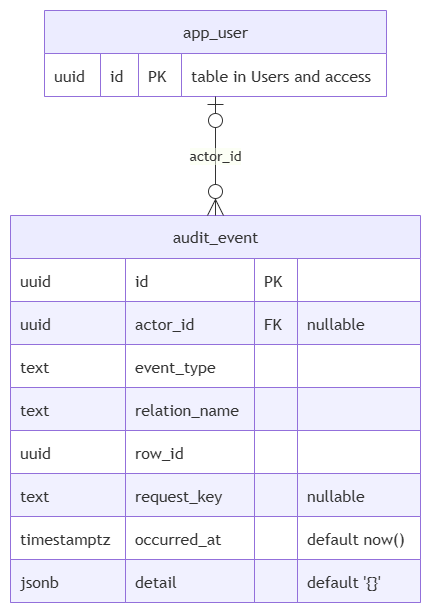

The diagram above was exported from draw.io. Its source (the exported page's mxGraphModel, read from the mxfile embedded in the PNG):
<mxGraphModel dx="783" dy="651" grid="1" gridSize="10" guides="1" tooltips="1" connect="1" arrows="1" fold="1" page="1" pageScale="1" pageWidth="850" pageHeight="1100" math="0" shadow="0">
  <root>
    <mxCell id="0" />
    <mxCell id="1" parent="0" />
    <UserObject label="" mermaidData="{&#10;  &quot;data&quot;: &quot;%% Sonder Iteration 1 schema (revision 3), generated from docs/db/iteration1/sonder_iteration1.dbml\n%% Keys: PK primary key, FK foreign key, UK unique. Comments: composite uniques, nullable columns, defaults.\n%% Not shown: CHECK constraints, triggers, secondary indexes, the step_support view (see the plan).\n%% Group: Audit (1 tables). Tables from other groups are shown as id-only stubs.\nerDiagram\n  audit_event {\n    uuid id PK\n    uuid actor_id FK \&quot;nullable\&quot;\n    text event_type\n    text relation_name\n    uuid row_id\n    text request_key \&quot;nullable\&quot;\n    timestamptz occurred_at \&quot;default now()\&quot;\n    jsonb detail \&quot;default '{}'\&quot;\n  }\n  %% ---- referenced tables from other groups\n  app_user {\n    uuid id PK \&quot;table in Users and access\&quot;\n  }\n  %% ---- relationships (label = foreign-key column)\n  app_user |o--o{ audit_event : \&quot;actor_id\&quot;\n&quot;,&#10;  &quot;config&quot;: null&#10;}" id="50">
      <mxCell connectable="0" parent="1" style="group;transparentBounds=1;editIcon=1;lockedGroup=0;groupPadding=10;" vertex="1">
        <mxGeometry as="geometry" />
      </mxCell>
    </UserObject>
    <UserObject label="audit_event" mermaidId="n:audit_event" mermaidBaseStyle="shape=table;startSize=43;container=1;collapsible=0;childLayout=tableLayout;fixedRows=1;rowLines=1;fontSize=16;fontFamily=Trebuchet MS,Verdana,Arial,sans-serif;strokeWidth=1;align=center;resizeLast=1;html=1;fillColor=light-dark(#ECECFF,#1f2020);strokeColor=light-dark(#9370DB,#cccccc);fontColor=light-dark(#333333,#cccccc);" mermaidBaseValue="audit_event" id="2">
      <mxCell parent="50" style="shape=table;startSize=43;container=1;collapsible=0;childLayout=tableLayout;fixedRows=1;rowLines=1;fontSize=16;fontFamily=Trebuchet MS,Verdana,Arial,sans-serif;strokeWidth=1;align=center;resizeLast=1;html=1;fillColor=light-dark(#ECECFF,#1f2020);strokeColor=light-dark(#9370DB,#cccccc);fontColor=light-dark(#333333,#cccccc);" vertex="1">
        <mxGeometry height="387" width="410" x="10" y="215" as="geometry" />
      </mxCell>
    </UserObject>
    <mxCell id="3" parent="2" style="shape=tableRow;horizontal=0;startSize=0;swimlaneHead=0;swimlaneBody=1;fillColor=light-dark(#ffffff,#1f2020);strokeColor=inherit;strokeWidth=1;collapsible=0;dropTarget=0;points=[[0,0.5],[1,0.5]];portConstraint=eastwest;top=0;left=0;right=0;bottom=0;" vertex="1">
      <mxGeometry height="43" width="410" y="43" as="geometry" />
    </mxCell>
    <mxCell id="4" parent="3" style="shape=partialRectangle;connectable=0;fillColor=none;strokeColor=light-dark(#9370DB,#cccccc);strokeWidth=1;fontColor=light-dark(#333333,#cccccc);fontFamily=Trebuchet MS,Verdana,Arial,sans-serif;top=1;left=1;bottom=1;right=1;align=left;spacingLeft=8;overflow=hidden;fontSize=16;" value="uuid" vertex="1">
      <mxGeometry height="43" width="115" as="geometry" />
    </mxCell>
    <mxCell id="5" parent="3" style="shape=partialRectangle;connectable=0;fillColor=none;strokeColor=light-dark(#9370DB,#cccccc);strokeWidth=1;fontColor=light-dark(#333333,#cccccc);fontFamily=Trebuchet MS,Verdana,Arial,sans-serif;top=1;left=1;bottom=1;right=1;align=left;spacingLeft=8;overflow=hidden;fontSize=16;" value="id" vertex="1">
      <mxGeometry height="43" width="129" x="115" as="geometry" />
    </mxCell>
    <mxCell id="6" parent="3" style="shape=partialRectangle;connectable=0;fillColor=none;strokeColor=light-dark(#9370DB,#cccccc);strokeWidth=1;fontColor=light-dark(#333333,#cccccc);fontFamily=Trebuchet MS,Verdana,Arial,sans-serif;top=1;left=1;bottom=1;right=1;align=left;spacingLeft=8;overflow=hidden;fontSize=16;" value="PK" vertex="1">
      <mxGeometry height="43" width="43" x="244" as="geometry" />
    </mxCell>
    <mxCell id="7" parent="3" style="shape=partialRectangle;connectable=0;fillColor=none;strokeColor=light-dark(#9370DB,#cccccc);strokeWidth=1;fontColor=light-dark(#333333,#cccccc);fontFamily=Trebuchet MS,Verdana,Arial,sans-serif;top=1;left=1;bottom=1;right=1;align=left;spacingLeft=8;overflow=hidden;fontSize=16;" value="" vertex="1">
      <mxGeometry height="43" width="123" x="287" as="geometry" />
    </mxCell>
    <mxCell id="8" parent="2" style="shape=tableRow;horizontal=0;startSize=0;swimlaneHead=0;swimlaneBody=1;fillColor=light-dark(#F1F1FF,#1f2020);strokeColor=inherit;strokeWidth=1;collapsible=0;dropTarget=0;points=[[0,0.5],[1,0.5]];portConstraint=eastwest;top=0;left=0;right=0;bottom=0;" vertex="1">
      <mxGeometry height="43" width="410" y="86" as="geometry" />
    </mxCell>
    <mxCell id="9" parent="8" style="shape=partialRectangle;connectable=0;fillColor=none;strokeColor=light-dark(#9370DB,#cccccc);strokeWidth=1;fontColor=light-dark(#333333,#cccccc);fontFamily=Trebuchet MS,Verdana,Arial,sans-serif;top=1;left=1;bottom=1;right=1;align=left;spacingLeft=8;overflow=hidden;fontSize=16;" value="uuid" vertex="1">
      <mxGeometry height="43" width="115" as="geometry" />
    </mxCell>
    <mxCell id="10" parent="8" style="shape=partialRectangle;connectable=0;fillColor=none;strokeColor=light-dark(#9370DB,#cccccc);strokeWidth=1;fontColor=light-dark(#333333,#cccccc);fontFamily=Trebuchet MS,Verdana,Arial,sans-serif;top=1;left=1;bottom=1;right=1;align=left;spacingLeft=8;overflow=hidden;fontSize=16;" value="actor_id" vertex="1">
      <mxGeometry height="43" width="129" x="115" as="geometry" />
    </mxCell>
    <mxCell id="11" parent="8" style="shape=partialRectangle;connectable=0;fillColor=none;strokeColor=light-dark(#9370DB,#cccccc);strokeWidth=1;fontColor=light-dark(#333333,#cccccc);fontFamily=Trebuchet MS,Verdana,Arial,sans-serif;top=1;left=1;bottom=1;right=1;align=left;spacingLeft=8;overflow=hidden;fontSize=16;" value="FK" vertex="1">
      <mxGeometry height="43" width="43" x="244" as="geometry" />
    </mxCell>
    <mxCell id="12" parent="8" style="shape=partialRectangle;connectable=0;fillColor=none;strokeColor=light-dark(#9370DB,#cccccc);strokeWidth=1;fontColor=light-dark(#333333,#cccccc);fontFamily=Trebuchet MS,Verdana,Arial,sans-serif;top=1;left=1;bottom=1;right=1;align=left;spacingLeft=8;overflow=hidden;fontSize=16;" value="nullable" vertex="1">
      <mxGeometry height="43" width="123" x="287" as="geometry" />
    </mxCell>
    <mxCell id="13" parent="2" style="shape=tableRow;horizontal=0;startSize=0;swimlaneHead=0;swimlaneBody=1;fillColor=light-dark(#ffffff,#1f2020);strokeColor=inherit;strokeWidth=1;collapsible=0;dropTarget=0;points=[[0,0.5],[1,0.5]];portConstraint=eastwest;top=0;left=0;right=0;bottom=0;" vertex="1">
      <mxGeometry height="43" width="410" y="129" as="geometry" />
    </mxCell>
    <mxCell id="14" parent="13" style="shape=partialRectangle;connectable=0;fillColor=none;strokeColor=light-dark(#9370DB,#cccccc);strokeWidth=1;fontColor=light-dark(#333333,#cccccc);fontFamily=Trebuchet MS,Verdana,Arial,sans-serif;top=1;left=1;bottom=1;right=1;align=left;spacingLeft=8;overflow=hidden;fontSize=16;" value="text" vertex="1">
      <mxGeometry height="43" width="115" as="geometry" />
    </mxCell>
    <mxCell id="15" parent="13" style="shape=partialRectangle;connectable=0;fillColor=none;strokeColor=light-dark(#9370DB,#cccccc);strokeWidth=1;fontColor=light-dark(#333333,#cccccc);fontFamily=Trebuchet MS,Verdana,Arial,sans-serif;top=1;left=1;bottom=1;right=1;align=left;spacingLeft=8;overflow=hidden;fontSize=16;" value="event_type" vertex="1">
      <mxGeometry height="43" width="129" x="115" as="geometry" />
    </mxCell>
    <mxCell id="16" parent="13" style="shape=partialRectangle;connectable=0;fillColor=none;strokeColor=light-dark(#9370DB,#cccccc);strokeWidth=1;fontColor=light-dark(#333333,#cccccc);fontFamily=Trebuchet MS,Verdana,Arial,sans-serif;top=1;left=1;bottom=1;right=1;align=left;spacingLeft=8;overflow=hidden;fontSize=16;" value="" vertex="1">
      <mxGeometry height="43" width="43" x="244" as="geometry" />
    </mxCell>
    <mxCell id="17" parent="13" style="shape=partialRectangle;connectable=0;fillColor=none;strokeColor=light-dark(#9370DB,#cccccc);strokeWidth=1;fontColor=light-dark(#333333,#cccccc);fontFamily=Trebuchet MS,Verdana,Arial,sans-serif;top=1;left=1;bottom=1;right=1;align=left;spacingLeft=8;overflow=hidden;fontSize=16;" value="" vertex="1">
      <mxGeometry height="43" width="123" x="287" as="geometry" />
    </mxCell>
    <mxCell id="18" parent="2" style="shape=tableRow;horizontal=0;startSize=0;swimlaneHead=0;swimlaneBody=1;fillColor=light-dark(#F1F1FF,#1f2020);strokeColor=inherit;strokeWidth=1;collapsible=0;dropTarget=0;points=[[0,0.5],[1,0.5]];portConstraint=eastwest;top=0;left=0;right=0;bottom=0;" vertex="1">
      <mxGeometry height="43" width="410" y="172" as="geometry" />
    </mxCell>
    <mxCell id="19" parent="18" style="shape=partialRectangle;connectable=0;fillColor=none;strokeColor=light-dark(#9370DB,#cccccc);strokeWidth=1;fontColor=light-dark(#333333,#cccccc);fontFamily=Trebuchet MS,Verdana,Arial,sans-serif;top=1;left=1;bottom=1;right=1;align=left;spacingLeft=8;overflow=hidden;fontSize=16;" value="text" vertex="1">
      <mxGeometry height="43" width="115" as="geometry" />
    </mxCell>
    <mxCell id="20" parent="18" style="shape=partialRectangle;connectable=0;fillColor=none;strokeColor=light-dark(#9370DB,#cccccc);strokeWidth=1;fontColor=light-dark(#333333,#cccccc);fontFamily=Trebuchet MS,Verdana,Arial,sans-serif;top=1;left=1;bottom=1;right=1;align=left;spacingLeft=8;overflow=hidden;fontSize=16;" value="relation_name" vertex="1">
      <mxGeometry height="43" width="129" x="115" as="geometry" />
    </mxCell>
    <mxCell id="21" parent="18" style="shape=partialRectangle;connectable=0;fillColor=none;strokeColor=light-dark(#9370DB,#cccccc);strokeWidth=1;fontColor=light-dark(#333333,#cccccc);fontFamily=Trebuchet MS,Verdana,Arial,sans-serif;top=1;left=1;bottom=1;right=1;align=left;spacingLeft=8;overflow=hidden;fontSize=16;" value="" vertex="1">
      <mxGeometry height="43" width="43" x="244" as="geometry" />
    </mxCell>
    <mxCell id="22" parent="18" style="shape=partialRectangle;connectable=0;fillColor=none;strokeColor=light-dark(#9370DB,#cccccc);strokeWidth=1;fontColor=light-dark(#333333,#cccccc);fontFamily=Trebuchet MS,Verdana,Arial,sans-serif;top=1;left=1;bottom=1;right=1;align=left;spacingLeft=8;overflow=hidden;fontSize=16;" value="" vertex="1">
      <mxGeometry height="43" width="123" x="287" as="geometry" />
    </mxCell>
    <mxCell id="23" parent="2" style="shape=tableRow;horizontal=0;startSize=0;swimlaneHead=0;swimlaneBody=1;fillColor=light-dark(#ffffff,#1f2020);strokeColor=inherit;strokeWidth=1;collapsible=0;dropTarget=0;points=[[0,0.5],[1,0.5]];portConstraint=eastwest;top=0;left=0;right=0;bottom=0;" vertex="1">
      <mxGeometry height="43" width="410" y="215" as="geometry" />
    </mxCell>
    <mxCell id="24" parent="23" style="shape=partialRectangle;connectable=0;fillColor=none;strokeColor=light-dark(#9370DB,#cccccc);strokeWidth=1;fontColor=light-dark(#333333,#cccccc);fontFamily=Trebuchet MS,Verdana,Arial,sans-serif;top=1;left=1;bottom=1;right=1;align=left;spacingLeft=8;overflow=hidden;fontSize=16;" value="uuid" vertex="1">
      <mxGeometry height="43" width="115" as="geometry" />
    </mxCell>
    <mxCell id="25" parent="23" style="shape=partialRectangle;connectable=0;fillColor=none;strokeColor=light-dark(#9370DB,#cccccc);strokeWidth=1;fontColor=light-dark(#333333,#cccccc);fontFamily=Trebuchet MS,Verdana,Arial,sans-serif;top=1;left=1;bottom=1;right=1;align=left;spacingLeft=8;overflow=hidden;fontSize=16;" value="row_id" vertex="1">
      <mxGeometry height="43" width="129" x="115" as="geometry" />
    </mxCell>
    <mxCell id="26" parent="23" style="shape=partialRectangle;connectable=0;fillColor=none;strokeColor=light-dark(#9370DB,#cccccc);strokeWidth=1;fontColor=light-dark(#333333,#cccccc);fontFamily=Trebuchet MS,Verdana,Arial,sans-serif;top=1;left=1;bottom=1;right=1;align=left;spacingLeft=8;overflow=hidden;fontSize=16;" value="" vertex="1">
      <mxGeometry height="43" width="43" x="244" as="geometry" />
    </mxCell>
    <mxCell id="27" parent="23" style="shape=partialRectangle;connectable=0;fillColor=none;strokeColor=light-dark(#9370DB,#cccccc);strokeWidth=1;fontColor=light-dark(#333333,#cccccc);fontFamily=Trebuchet MS,Verdana,Arial,sans-serif;top=1;left=1;bottom=1;right=1;align=left;spacingLeft=8;overflow=hidden;fontSize=16;" value="" vertex="1">
      <mxGeometry height="43" width="123" x="287" as="geometry" />
    </mxCell>
    <mxCell id="28" parent="2" style="shape=tableRow;horizontal=0;startSize=0;swimlaneHead=0;swimlaneBody=1;fillColor=light-dark(#F1F1FF,#1f2020);strokeColor=inherit;strokeWidth=1;collapsible=0;dropTarget=0;points=[[0,0.5],[1,0.5]];portConstraint=eastwest;top=0;left=0;right=0;bottom=0;" vertex="1">
      <mxGeometry height="43" width="410" y="258" as="geometry" />
    </mxCell>
    <mxCell id="29" parent="28" style="shape=partialRectangle;connectable=0;fillColor=none;strokeColor=light-dark(#9370DB,#cccccc);strokeWidth=1;fontColor=light-dark(#333333,#cccccc);fontFamily=Trebuchet MS,Verdana,Arial,sans-serif;top=1;left=1;bottom=1;right=1;align=left;spacingLeft=8;overflow=hidden;fontSize=16;" value="text" vertex="1">
      <mxGeometry height="43" width="115" as="geometry" />
    </mxCell>
    <mxCell id="30" parent="28" style="shape=partialRectangle;connectable=0;fillColor=none;strokeColor=light-dark(#9370DB,#cccccc);strokeWidth=1;fontColor=light-dark(#333333,#cccccc);fontFamily=Trebuchet MS,Verdana,Arial,sans-serif;top=1;left=1;bottom=1;right=1;align=left;spacingLeft=8;overflow=hidden;fontSize=16;" value="request_key" vertex="1">
      <mxGeometry height="43" width="129" x="115" as="geometry" />
    </mxCell>
    <mxCell id="31" parent="28" style="shape=partialRectangle;connectable=0;fillColor=none;strokeColor=light-dark(#9370DB,#cccccc);strokeWidth=1;fontColor=light-dark(#333333,#cccccc);fontFamily=Trebuchet MS,Verdana,Arial,sans-serif;top=1;left=1;bottom=1;right=1;align=left;spacingLeft=8;overflow=hidden;fontSize=16;" value="" vertex="1">
      <mxGeometry height="43" width="43" x="244" as="geometry" />
    </mxCell>
    <mxCell id="32" parent="28" style="shape=partialRectangle;connectable=0;fillColor=none;strokeColor=light-dark(#9370DB,#cccccc);strokeWidth=1;fontColor=light-dark(#333333,#cccccc);fontFamily=Trebuchet MS,Verdana,Arial,sans-serif;top=1;left=1;bottom=1;right=1;align=left;spacingLeft=8;overflow=hidden;fontSize=16;" value="nullable" vertex="1">
      <mxGeometry height="43" width="123" x="287" as="geometry" />
    </mxCell>
    <mxCell id="33" parent="2" style="shape=tableRow;horizontal=0;startSize=0;swimlaneHead=0;swimlaneBody=1;fillColor=light-dark(#ffffff,#1f2020);strokeColor=inherit;strokeWidth=1;collapsible=0;dropTarget=0;points=[[0,0.5],[1,0.5]];portConstraint=eastwest;top=0;left=0;right=0;bottom=0;" vertex="1">
      <mxGeometry height="43" width="410" y="301" as="geometry" />
    </mxCell>
    <mxCell id="34" parent="33" style="shape=partialRectangle;connectable=0;fillColor=none;strokeColor=light-dark(#9370DB,#cccccc);strokeWidth=1;fontColor=light-dark(#333333,#cccccc);fontFamily=Trebuchet MS,Verdana,Arial,sans-serif;top=1;left=1;bottom=1;right=1;align=left;spacingLeft=8;overflow=hidden;fontSize=16;" value="timestamptz" vertex="1">
      <mxGeometry height="43" width="115" as="geometry" />
    </mxCell>
    <mxCell id="35" parent="33" style="shape=partialRectangle;connectable=0;fillColor=none;strokeColor=light-dark(#9370DB,#cccccc);strokeWidth=1;fontColor=light-dark(#333333,#cccccc);fontFamily=Trebuchet MS,Verdana,Arial,sans-serif;top=1;left=1;bottom=1;right=1;align=left;spacingLeft=8;overflow=hidden;fontSize=16;" value="occurred_at" vertex="1">
      <mxGeometry height="43" width="129" x="115" as="geometry" />
    </mxCell>
    <mxCell id="36" parent="33" style="shape=partialRectangle;connectable=0;fillColor=none;strokeColor=light-dark(#9370DB,#cccccc);strokeWidth=1;fontColor=light-dark(#333333,#cccccc);fontFamily=Trebuchet MS,Verdana,Arial,sans-serif;top=1;left=1;bottom=1;right=1;align=left;spacingLeft=8;overflow=hidden;fontSize=16;" value="" vertex="1">
      <mxGeometry height="43" width="43" x="244" as="geometry" />
    </mxCell>
    <mxCell id="37" parent="33" style="shape=partialRectangle;connectable=0;fillColor=none;strokeColor=light-dark(#9370DB,#cccccc);strokeWidth=1;fontColor=light-dark(#333333,#cccccc);fontFamily=Trebuchet MS,Verdana,Arial,sans-serif;top=1;left=1;bottom=1;right=1;align=left;spacingLeft=8;overflow=hidden;fontSize=16;" value="default now()" vertex="1">
      <mxGeometry height="43" width="123" x="287" as="geometry" />
    </mxCell>
    <mxCell id="38" parent="2" style="shape=tableRow;horizontal=0;startSize=0;swimlaneHead=0;swimlaneBody=1;fillColor=light-dark(#F1F1FF,#1f2020);strokeColor=inherit;strokeWidth=1;collapsible=0;dropTarget=0;points=[[0,0.5],[1,0.5]];portConstraint=eastwest;top=0;left=0;right=0;bottom=0;" vertex="1">
      <mxGeometry height="43" width="410" y="344" as="geometry" />
    </mxCell>
    <mxCell id="39" parent="38" style="shape=partialRectangle;connectable=0;fillColor=none;strokeColor=light-dark(#9370DB,#cccccc);strokeWidth=1;fontColor=light-dark(#333333,#cccccc);fontFamily=Trebuchet MS,Verdana,Arial,sans-serif;top=1;left=1;bottom=1;right=1;align=left;spacingLeft=8;overflow=hidden;fontSize=16;" value="jsonb" vertex="1">
      <mxGeometry height="43" width="115" as="geometry" />
    </mxCell>
    <mxCell id="40" parent="38" style="shape=partialRectangle;connectable=0;fillColor=none;strokeColor=light-dark(#9370DB,#cccccc);strokeWidth=1;fontColor=light-dark(#333333,#cccccc);fontFamily=Trebuchet MS,Verdana,Arial,sans-serif;top=1;left=1;bottom=1;right=1;align=left;spacingLeft=8;overflow=hidden;fontSize=16;" value="detail" vertex="1">
      <mxGeometry height="43" width="129" x="115" as="geometry" />
    </mxCell>
    <mxCell id="41" parent="38" style="shape=partialRectangle;connectable=0;fillColor=none;strokeColor=light-dark(#9370DB,#cccccc);strokeWidth=1;fontColor=light-dark(#333333,#cccccc);fontFamily=Trebuchet MS,Verdana,Arial,sans-serif;top=1;left=1;bottom=1;right=1;align=left;spacingLeft=8;overflow=hidden;fontSize=16;" value="" vertex="1">
      <mxGeometry height="43" width="43" x="244" as="geometry" />
    </mxCell>
    <mxCell id="42" parent="38" style="shape=partialRectangle;connectable=0;fillColor=none;strokeColor=light-dark(#9370DB,#cccccc);strokeWidth=1;fontColor=light-dark(#333333,#cccccc);fontFamily=Trebuchet MS,Verdana,Arial,sans-serif;top=1;left=1;bottom=1;right=1;align=left;spacingLeft=8;overflow=hidden;fontSize=16;" value="default '{}'" vertex="1">
      <mxGeometry height="43" width="123" x="287" as="geometry" />
    </mxCell>
    <UserObject label="app_user" mermaidId="n:app_user" mermaidBaseStyle="shape=table;startSize=43;container=1;collapsible=0;childLayout=tableLayout;fixedRows=1;rowLines=1;fontSize=16;fontFamily=Trebuchet MS,Verdana,Arial,sans-serif;strokeWidth=1;align=center;resizeLast=1;html=1;fillColor=light-dark(#ECECFF,#1f2020);strokeColor=light-dark(#9370DB,#cccccc);fontColor=light-dark(#333333,#cccccc);" mermaidBaseValue="app_user" id="43">
      <mxCell parent="50" style="shape=table;startSize=43;container=1;collapsible=0;childLayout=tableLayout;fixedRows=1;rowLines=1;fontSize=16;fontFamily=Trebuchet MS,Verdana,Arial,sans-serif;strokeWidth=1;align=center;resizeLast=1;html=1;fillColor=light-dark(#ECECFF,#1f2020);strokeColor=light-dark(#9370DB,#cccccc);fontColor=light-dark(#333333,#cccccc);" vertex="1">
        <mxGeometry height="86" width="342" x="44" y="10" as="geometry" />
      </mxCell>
    </UserObject>
    <mxCell id="44" parent="43" style="shape=tableRow;horizontal=0;startSize=0;swimlaneHead=0;swimlaneBody=1;fillColor=light-dark(#ffffff,#1f2020);strokeColor=inherit;strokeWidth=1;collapsible=0;dropTarget=0;points=[[0,0.5],[1,0.5]];portConstraint=eastwest;top=0;left=0;right=0;bottom=0;" vertex="1">
      <mxGeometry height="43" width="342" y="43" as="geometry" />
    </mxCell>
    <mxCell id="45" parent="44" style="shape=partialRectangle;connectable=0;fillColor=none;strokeColor=light-dark(#9370DB,#cccccc);strokeWidth=1;fontColor=light-dark(#333333,#cccccc);fontFamily=Trebuchet MS,Verdana,Arial,sans-serif;top=1;left=1;bottom=1;right=1;align=left;spacingLeft=8;overflow=hidden;fontSize=16;" value="uuid" vertex="1">
      <mxGeometry height="43" width="56" as="geometry" />
    </mxCell>
    <mxCell id="46" parent="44" style="shape=partialRectangle;connectable=0;fillColor=none;strokeColor=light-dark(#9370DB,#cccccc);strokeWidth=1;fontColor=light-dark(#333333,#cccccc);fontFamily=Trebuchet MS,Verdana,Arial,sans-serif;top=1;left=1;bottom=1;right=1;align=left;spacingLeft=8;overflow=hidden;fontSize=16;" value="id" vertex="1">
      <mxGeometry height="43" width="38" x="56" as="geometry" />
    </mxCell>
    <mxCell id="47" parent="44" style="shape=partialRectangle;connectable=0;fillColor=none;strokeColor=light-dark(#9370DB,#cccccc);strokeWidth=1;fontColor=light-dark(#333333,#cccccc);fontFamily=Trebuchet MS,Verdana,Arial,sans-serif;top=1;left=1;bottom=1;right=1;align=left;spacingLeft=8;overflow=hidden;fontSize=16;" value="PK" vertex="1">
      <mxGeometry height="43" width="43" x="94" as="geometry" />
    </mxCell>
    <mxCell id="48" parent="44" style="shape=partialRectangle;connectable=0;fillColor=none;strokeColor=light-dark(#9370DB,#cccccc);strokeWidth=1;fontColor=light-dark(#333333,#cccccc);fontFamily=Trebuchet MS,Verdana,Arial,sans-serif;top=1;left=1;bottom=1;right=1;align=left;spacingLeft=8;overflow=hidden;fontSize=16;" value="table in Users and access" vertex="1">
      <mxGeometry height="43" width="205" x="137" as="geometry" />
    </mxCell>
    <UserObject label="actor_id" mermaidId="e:app_user-&gt;audit_event#0" mermaidBaseStyle="curved=1;startArrow=ERzeroToOne;startSize=14;endArrow=ERzeroToMany;endSize=14;strokeColor=light-dark(#333333,#cccccc);strokeWidth=1;html=1;fontSize=14;labelBackgroundColor=light-dark(#F8FFEC4D,#2a2a2a4D);fontFamily=Trebuchet MS,Verdana,Arial,sans-serif;fontColor=light-dark(#333333,#cccccc);exitX=0.5;exitY=1;entryX=0.5;entryY=0;" mermaidBaseValue="actor_id" id="49">
      <mxCell edge="1" parent="50" source="43" style="curved=1;startArrow=ERzeroToOne;startSize=14;endArrow=ERzeroToMany;endSize=14;strokeColor=light-dark(#333333,#cccccc);strokeWidth=1;html=1;fontSize=14;labelBackgroundColor=light-dark(#F8FFEC4D,#2a2a2a4D);fontFamily=Trebuchet MS,Verdana,Arial,sans-serif;fontColor=light-dark(#333333,#cccccc);exitX=0.5;exitY=1;entryX=0.5;entryY=0;" target="2">
        <mxGeometry relative="1" as="geometry" />
      </mxCell>
    </UserObject>
  </root>
</mxGraphModel>